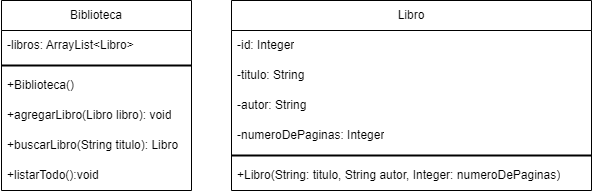

The diagram above was exported from draw.io. Its source (the exported page's mxGraphModel, read from the mxfile embedded in the PNG):
<mxGraphModel dx="733" dy="355" grid="1" gridSize="10" guides="1" tooltips="1" connect="1" arrows="1" fold="1" page="1" pageScale="1" pageWidth="827" pageHeight="1169" math="0" shadow="0">
  <root>
    <mxCell id="0" />
    <mxCell id="1" parent="0" />
    <mxCell id="MHKy1a4EOs1nt9rI8Ybw-4" value="Biblioteca" style="swimlane;fontStyle=0;childLayout=stackLayout;horizontal=1;startSize=30;horizontalStack=0;resizeParent=1;resizeParentMax=0;resizeLast=0;collapsible=1;marginBottom=0;whiteSpace=wrap;html=1;" vertex="1" parent="1">
      <mxGeometry x="340" y="160" width="190" height="190" as="geometry" />
    </mxCell>
    <mxCell id="MHKy1a4EOs1nt9rI8Ybw-6" value="-libros: ArrayList&amp;lt;Libro&amp;gt;" style="text;strokeColor=none;fillColor=none;align=left;verticalAlign=middle;spacingLeft=4;spacingRight=4;overflow=hidden;points=[[0,0.5],[1,0.5]];portConstraint=eastwest;rotatable=0;whiteSpace=wrap;html=1;" vertex="1" parent="MHKy1a4EOs1nt9rI8Ybw-4">
      <mxGeometry y="30" width="190" height="30" as="geometry" />
    </mxCell>
    <mxCell id="MHKy1a4EOs1nt9rI8Ybw-9" value="" style="line;strokeWidth=2;html=1;" vertex="1" parent="MHKy1a4EOs1nt9rI8Ybw-4">
      <mxGeometry y="60" width="190" height="10" as="geometry" />
    </mxCell>
    <mxCell id="MHKy1a4EOs1nt9rI8Ybw-7" value="+Biblioteca()" style="text;strokeColor=none;fillColor=none;align=left;verticalAlign=middle;spacingLeft=4;spacingRight=4;overflow=hidden;points=[[0,0.5],[1,0.5]];portConstraint=eastwest;rotatable=0;whiteSpace=wrap;html=1;" vertex="1" parent="MHKy1a4EOs1nt9rI8Ybw-4">
      <mxGeometry y="70" width="190" height="30" as="geometry" />
    </mxCell>
    <mxCell id="MHKy1a4EOs1nt9rI8Ybw-11" value="+agregarLibro(Libro libro): void" style="text;strokeColor=none;fillColor=none;align=left;verticalAlign=middle;spacingLeft=4;spacingRight=4;overflow=hidden;points=[[0,0.5],[1,0.5]];portConstraint=eastwest;rotatable=0;whiteSpace=wrap;html=1;" vertex="1" parent="MHKy1a4EOs1nt9rI8Ybw-4">
      <mxGeometry y="100" width="190" height="30" as="geometry" />
    </mxCell>
    <mxCell id="MHKy1a4EOs1nt9rI8Ybw-12" value="+buscarLibro(String titulo): Libro" style="text;strokeColor=none;fillColor=none;align=left;verticalAlign=middle;spacingLeft=4;spacingRight=4;overflow=hidden;points=[[0,0.5],[1,0.5]];portConstraint=eastwest;rotatable=0;whiteSpace=wrap;html=1;" vertex="1" parent="MHKy1a4EOs1nt9rI8Ybw-4">
      <mxGeometry y="130" width="190" height="30" as="geometry" />
    </mxCell>
    <mxCell id="MHKy1a4EOs1nt9rI8Ybw-13" value="+listarTodo():void" style="text;strokeColor=none;fillColor=none;align=left;verticalAlign=middle;spacingLeft=4;spacingRight=4;overflow=hidden;points=[[0,0.5],[1,0.5]];portConstraint=eastwest;rotatable=0;whiteSpace=wrap;html=1;" vertex="1" parent="MHKy1a4EOs1nt9rI8Ybw-4">
      <mxGeometry y="160" width="190" height="30" as="geometry" />
    </mxCell>
    <mxCell id="MHKy1a4EOs1nt9rI8Ybw-14" value="Libro" style="swimlane;fontStyle=0;childLayout=stackLayout;horizontal=1;startSize=30;horizontalStack=0;resizeParent=1;resizeParentMax=0;resizeLast=0;collapsible=1;marginBottom=0;whiteSpace=wrap;html=1;" vertex="1" parent="1">
      <mxGeometry x="570" y="160" width="360" height="190" as="geometry" />
    </mxCell>
    <mxCell id="MHKy1a4EOs1nt9rI8Ybw-15" value="-id: Integer" style="text;strokeColor=none;fillColor=none;align=left;verticalAlign=middle;spacingLeft=4;spacingRight=4;overflow=hidden;points=[[0,0.5],[1,0.5]];portConstraint=eastwest;rotatable=0;whiteSpace=wrap;html=1;" vertex="1" parent="MHKy1a4EOs1nt9rI8Ybw-14">
      <mxGeometry y="30" width="360" height="30" as="geometry" />
    </mxCell>
    <mxCell id="MHKy1a4EOs1nt9rI8Ybw-21" value="-titulo: String" style="text;strokeColor=none;fillColor=none;align=left;verticalAlign=middle;spacingLeft=4;spacingRight=4;overflow=hidden;points=[[0,0.5],[1,0.5]];portConstraint=eastwest;rotatable=0;whiteSpace=wrap;html=1;" vertex="1" parent="MHKy1a4EOs1nt9rI8Ybw-14">
      <mxGeometry y="60" width="360" height="30" as="geometry" />
    </mxCell>
    <mxCell id="MHKy1a4EOs1nt9rI8Ybw-22" value="-autor: String" style="text;strokeColor=none;fillColor=none;align=left;verticalAlign=middle;spacingLeft=4;spacingRight=4;overflow=hidden;points=[[0,0.5],[1,0.5]];portConstraint=eastwest;rotatable=0;whiteSpace=wrap;html=1;" vertex="1" parent="MHKy1a4EOs1nt9rI8Ybw-14">
      <mxGeometry y="90" width="360" height="30" as="geometry" />
    </mxCell>
    <mxCell id="MHKy1a4EOs1nt9rI8Ybw-23" value="-numeroDePaginas: Integer" style="text;strokeColor=none;fillColor=none;align=left;verticalAlign=middle;spacingLeft=4;spacingRight=4;overflow=hidden;points=[[0,0.5],[1,0.5]];portConstraint=eastwest;rotatable=0;whiteSpace=wrap;html=1;" vertex="1" parent="MHKy1a4EOs1nt9rI8Ybw-14">
      <mxGeometry y="120" width="360" height="30" as="geometry" />
    </mxCell>
    <mxCell id="MHKy1a4EOs1nt9rI8Ybw-16" value="" style="line;strokeWidth=2;html=1;" vertex="1" parent="MHKy1a4EOs1nt9rI8Ybw-14">
      <mxGeometry y="150" width="360" height="10" as="geometry" />
    </mxCell>
    <mxCell id="MHKy1a4EOs1nt9rI8Ybw-20" value="+Libro(String: titulo, String autor, Integer: numeroDePaginas)" style="text;strokeColor=none;fillColor=none;align=left;verticalAlign=middle;spacingLeft=4;spacingRight=4;overflow=hidden;points=[[0,0.5],[1,0.5]];portConstraint=eastwest;rotatable=0;whiteSpace=wrap;html=1;" vertex="1" parent="MHKy1a4EOs1nt9rI8Ybw-14">
      <mxGeometry y="160" width="360" height="30" as="geometry" />
    </mxCell>
  </root>
</mxGraphModel>